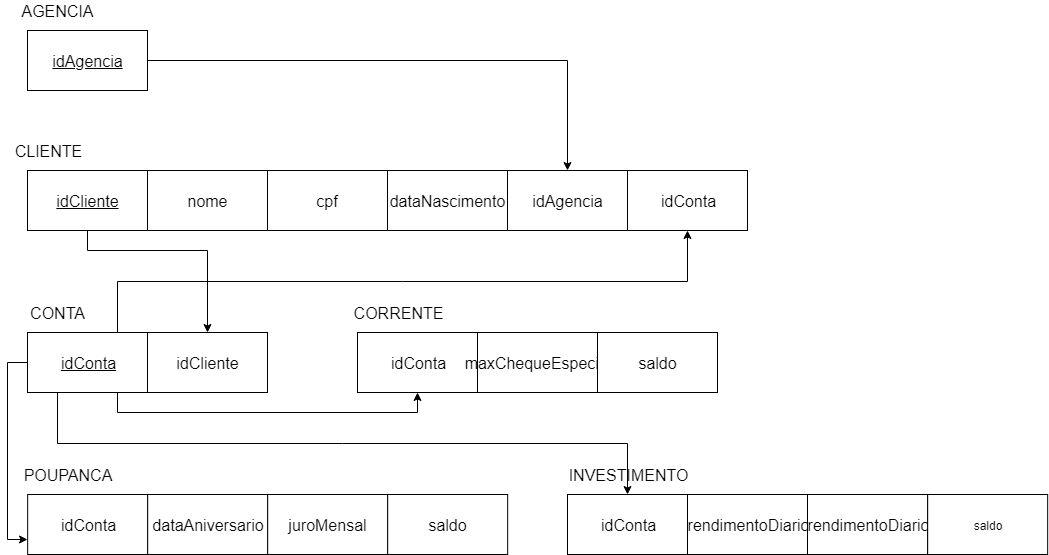

The diagram above was exported from draw.io. Its source (the exported page's mxGraphModel, read from the mxfile embedded in the PNG):
<mxGraphModel dx="992" dy="503" grid="1" gridSize="10" guides="1" tooltips="1" connect="1" arrows="1" fold="1" page="1" pageScale="1" pageWidth="827" pageHeight="1169" math="0" shadow="0">
  <root>
    <mxCell id="0" />
    <mxCell id="1" parent="0" />
    <mxCell id="aJBsKQUQnwQpc2ymlJkX-32" style="edgeStyle=orthogonalEdgeStyle;rounded=0;orthogonalLoop=1;jettySize=auto;html=1;exitX=1;exitY=0.5;exitDx=0;exitDy=0;fontSize=16;" edge="1" parent="1" source="aJBsKQUQnwQpc2ymlJkX-1" target="aJBsKQUQnwQpc2ymlJkX-19">
      <mxGeometry relative="1" as="geometry" />
    </mxCell>
    <mxCell id="aJBsKQUQnwQpc2ymlJkX-1" value="idAgencia" style="rounded=0;whiteSpace=wrap;html=1;fontStyle=4;fontSize=16;" vertex="1" parent="1">
      <mxGeometry x="60" y="150" width="120" height="60" as="geometry" />
    </mxCell>
    <mxCell id="aJBsKQUQnwQpc2ymlJkX-3" value="AGENCIA&lt;br&gt;" style="text;html=1;strokeColor=none;fillColor=none;align=center;verticalAlign=middle;whiteSpace=wrap;rounded=0;fontSize=16;" vertex="1" parent="1">
      <mxGeometry x="70" y="120" width="40" height="20" as="geometry" />
    </mxCell>
    <mxCell id="aJBsKQUQnwQpc2ymlJkX-34" style="edgeStyle=orthogonalEdgeStyle;rounded=0;orthogonalLoop=1;jettySize=auto;html=1;exitX=0.5;exitY=1;exitDx=0;exitDy=0;fontSize=16;" edge="1" parent="1" source="aJBsKQUQnwQpc2ymlJkX-4" target="aJBsKQUQnwQpc2ymlJkX-24">
      <mxGeometry relative="1" as="geometry">
        <Array as="points">
          <mxPoint x="120" y="370" />
          <mxPoint x="240" y="370" />
        </Array>
      </mxGeometry>
    </mxCell>
    <mxCell id="aJBsKQUQnwQpc2ymlJkX-4" value="idCliente&lt;br style=&quot;font-size: 16px;&quot;&gt;" style="rounded=0;whiteSpace=wrap;html=1;fontStyle=4;fontSize=16;" vertex="1" parent="1">
      <mxGeometry x="60" y="290" width="120" height="60" as="geometry" />
    </mxCell>
    <mxCell id="aJBsKQUQnwQpc2ymlJkX-5" value="nome" style="rounded=0;whiteSpace=wrap;html=1;fontSize=16;" vertex="1" parent="1">
      <mxGeometry x="180" y="290" width="120" height="60" as="geometry" />
    </mxCell>
    <mxCell id="aJBsKQUQnwQpc2ymlJkX-6" value="CLIENTE" style="text;html=1;strokeColor=none;fillColor=none;align=center;verticalAlign=middle;whiteSpace=wrap;rounded=0;fontSize=16;" vertex="1" parent="1">
      <mxGeometry x="60" y="260" width="40" height="20" as="geometry" />
    </mxCell>
    <mxCell id="aJBsKQUQnwQpc2ymlJkX-7" value="idConta" style="rounded=0;whiteSpace=wrap;html=1;fontStyle=0;fontSize=16;" vertex="1" parent="1">
      <mxGeometry x="390" y="452" width="120" height="60" as="geometry" />
    </mxCell>
    <mxCell id="aJBsKQUQnwQpc2ymlJkX-8" value="maxChequeEspecial" style="rounded=0;whiteSpace=wrap;html=1;fontSize=16;" vertex="1" parent="1">
      <mxGeometry x="510" y="452" width="120" height="60" as="geometry" />
    </mxCell>
    <mxCell id="aJBsKQUQnwQpc2ymlJkX-9" value="CORRENTE" style="text;html=1;strokeColor=none;fillColor=none;align=center;verticalAlign=middle;whiteSpace=wrap;rounded=0;fontSize=16;" vertex="1" parent="1">
      <mxGeometry x="410" y="422" width="40" height="20" as="geometry" />
    </mxCell>
    <mxCell id="aJBsKQUQnwQpc2ymlJkX-10" value="idConta" style="rounded=0;whiteSpace=wrap;html=1;fontStyle=0;fontSize=16;" vertex="1" parent="1">
      <mxGeometry x="60.16668701171875" y="614" width="120" height="60" as="geometry" />
    </mxCell>
    <mxCell id="aJBsKQUQnwQpc2ymlJkX-11" value="dataAniversario" style="rounded=0;whiteSpace=wrap;html=1;fontSize=16;" vertex="1" parent="1">
      <mxGeometry x="180.16668701171875" y="614" width="120" height="60" as="geometry" />
    </mxCell>
    <mxCell id="aJBsKQUQnwQpc2ymlJkX-12" value="POUPANCA" style="text;html=1;strokeColor=none;fillColor=none;align=center;verticalAlign=middle;whiteSpace=wrap;rounded=0;fontSize=16;" vertex="1" parent="1">
      <mxGeometry x="80.16668701171875" y="584" width="40" height="20" as="geometry" />
    </mxCell>
    <mxCell id="aJBsKQUQnwQpc2ymlJkX-13" value="idConta" style="rounded=0;whiteSpace=wrap;html=1;fontStyle=0;fontSize=16;" vertex="1" parent="1">
      <mxGeometry x="600" y="614" width="120" height="60" as="geometry" />
    </mxCell>
    <mxCell id="aJBsKQUQnwQpc2ymlJkX-14" value="rendimentoDiario" style="rounded=0;whiteSpace=wrap;html=1;fontSize=16;" vertex="1" parent="1">
      <mxGeometry x="720" y="614" width="120" height="60" as="geometry" />
    </mxCell>
    <mxCell id="aJBsKQUQnwQpc2ymlJkX-15" value="INVESTIMENTO" style="text;html=1;strokeColor=none;fillColor=none;align=center;verticalAlign=middle;whiteSpace=wrap;rounded=0;fontSize=16;" vertex="1" parent="1">
      <mxGeometry x="640" y="584" width="40" height="20" as="geometry" />
    </mxCell>
    <mxCell id="aJBsKQUQnwQpc2ymlJkX-19" value="idAgencia" style="rounded=0;whiteSpace=wrap;html=1;fontSize=16;" vertex="1" parent="1">
      <mxGeometry x="540" y="290" width="120" height="60" as="geometry" />
    </mxCell>
    <mxCell id="aJBsKQUQnwQpc2ymlJkX-20" value="dataNascimento" style="rounded=0;whiteSpace=wrap;html=1;fontSize=16;" vertex="1" parent="1">
      <mxGeometry x="420" y="290" width="120" height="60" as="geometry" />
    </mxCell>
    <mxCell id="aJBsKQUQnwQpc2ymlJkX-21" value="cpf" style="rounded=0;whiteSpace=wrap;html=1;fontSize=16;" vertex="1" parent="1">
      <mxGeometry x="300" y="290" width="120" height="60" as="geometry" />
    </mxCell>
    <mxCell id="aJBsKQUQnwQpc2ymlJkX-22" value="idConta" style="rounded=0;whiteSpace=wrap;html=1;fontSize=16;" vertex="1" parent="1">
      <mxGeometry x="660" y="290" width="120" height="60" as="geometry" />
    </mxCell>
    <mxCell id="aJBsKQUQnwQpc2ymlJkX-33" style="edgeStyle=orthogonalEdgeStyle;rounded=0;orthogonalLoop=1;jettySize=auto;html=1;exitX=0.75;exitY=0;exitDx=0;exitDy=0;fontSize=16;" edge="1" parent="1" source="aJBsKQUQnwQpc2ymlJkX-23" target="aJBsKQUQnwQpc2ymlJkX-22">
      <mxGeometry relative="1" as="geometry" />
    </mxCell>
    <mxCell id="aJBsKQUQnwQpc2ymlJkX-35" style="edgeStyle=orthogonalEdgeStyle;rounded=0;orthogonalLoop=1;jettySize=auto;html=1;exitX=0;exitY=0.5;exitDx=0;exitDy=0;entryX=0;entryY=0.75;entryDx=0;entryDy=0;fontSize=16;" edge="1" parent="1" source="aJBsKQUQnwQpc2ymlJkX-23" target="aJBsKQUQnwQpc2ymlJkX-10">
      <mxGeometry relative="1" as="geometry" />
    </mxCell>
    <mxCell id="aJBsKQUQnwQpc2ymlJkX-36" style="edgeStyle=orthogonalEdgeStyle;rounded=0;orthogonalLoop=1;jettySize=auto;html=1;exitX=0.25;exitY=1;exitDx=0;exitDy=0;fontSize=16;" edge="1" parent="1" source="aJBsKQUQnwQpc2ymlJkX-23" target="aJBsKQUQnwQpc2ymlJkX-13">
      <mxGeometry relative="1" as="geometry" />
    </mxCell>
    <mxCell id="aJBsKQUQnwQpc2ymlJkX-37" style="edgeStyle=orthogonalEdgeStyle;rounded=0;orthogonalLoop=1;jettySize=auto;html=1;exitX=0.75;exitY=1;exitDx=0;exitDy=0;entryX=0.5;entryY=1;entryDx=0;entryDy=0;fontSize=16;" edge="1" parent="1" source="aJBsKQUQnwQpc2ymlJkX-23" target="aJBsKQUQnwQpc2ymlJkX-7">
      <mxGeometry relative="1" as="geometry" />
    </mxCell>
    <mxCell id="aJBsKQUQnwQpc2ymlJkX-23" value="idConta" style="rounded=0;whiteSpace=wrap;html=1;fontStyle=4;fontSize=16;" vertex="1" parent="1">
      <mxGeometry x="60" y="452" width="120" height="60" as="geometry" />
    </mxCell>
    <mxCell id="aJBsKQUQnwQpc2ymlJkX-24" value="idCliente" style="rounded=0;whiteSpace=wrap;html=1;fontSize=16;" vertex="1" parent="1">
      <mxGeometry x="180" y="452" width="120" height="60" as="geometry" />
    </mxCell>
    <mxCell id="aJBsKQUQnwQpc2ymlJkX-25" value="CONTA" style="text;html=1;strokeColor=none;fillColor=none;align=center;verticalAlign=middle;whiteSpace=wrap;rounded=0;fontSize=16;" vertex="1" parent="1">
      <mxGeometry x="70" y="422" width="40" height="20" as="geometry" />
    </mxCell>
    <mxCell id="aJBsKQUQnwQpc2ymlJkX-26" value="saldo" style="rounded=0;whiteSpace=wrap;html=1;fontSize=16;" vertex="1" parent="1">
      <mxGeometry x="630" y="452" width="120" height="60" as="geometry" />
    </mxCell>
    <mxCell id="aJBsKQUQnwQpc2ymlJkX-27" value="juroMensal" style="rounded=0;whiteSpace=wrap;html=1;fontSize=16;" vertex="1" parent="1">
      <mxGeometry x="300.16668701171875" y="614" width="120" height="60" as="geometry" />
    </mxCell>
    <mxCell id="aJBsKQUQnwQpc2ymlJkX-28" value="saldo" style="rounded=0;whiteSpace=wrap;html=1;fontSize=16;" vertex="1" parent="1">
      <mxGeometry x="420.16668701171875" y="614" width="120" height="60" as="geometry" />
    </mxCell>
    <mxCell id="aJBsKQUQnwQpc2ymlJkX-30" value="rendimentoDiario" style="rounded=0;whiteSpace=wrap;html=1;fontSize=16;" vertex="1" parent="1">
      <mxGeometry x="840" y="614" width="120" height="60" as="geometry" />
    </mxCell>
    <mxCell id="aJBsKQUQnwQpc2ymlJkX-31" value="saldo" style="rounded=0;whiteSpace=wrap;html=1;" vertex="1" parent="1">
      <mxGeometry x="960.1666870117188" y="614" width="120" height="60" as="geometry" />
    </mxCell>
  </root>
</mxGraphModel>